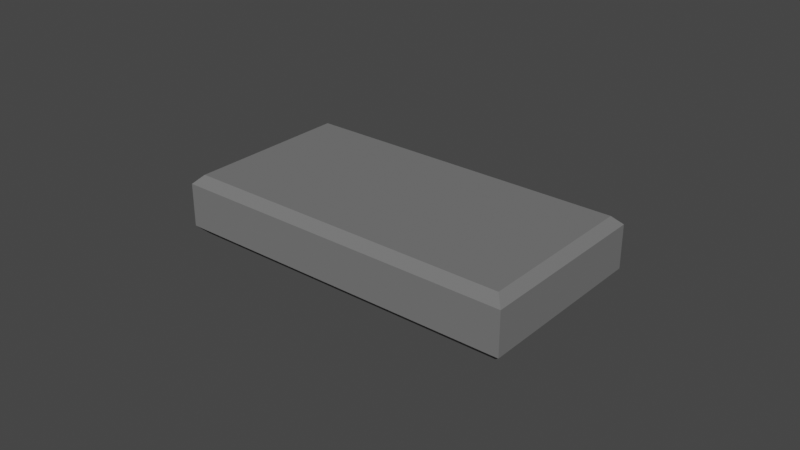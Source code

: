 # Source: workpiece.blend  (saved by Blender 2.82.7; exported with 4.5.12 LTS)
import bpy
from mathutils import Matrix  # noqa: F401  (used for matrix-valued properties, if any)

bpy.ops.wm.read_factory_settings(use_empty=True)
scene = bpy.context.scene
scene.name = 'Scene'

# ---- materials (node trees are filled in below, after node groups)
mat_material_002 = bpy.data.materials.new('Material.002')
mat_material_002.alpha_threshold = 0.0
mat_material_002.use_transparent_shadow = False
mat_material_002.diffuse_color = (0.1764, 0.1764, 0.1764, 1.0)
mat_material_002.roughness = 0.5

# ---- material node trees

# ---- world
world_world = bpy.data.worlds.new('World'); scene.world = world_world
world_world.use_nodes = True; world_world.node_tree.nodes.clear()
_N = world_world.node_tree.nodes; _L = world_world.node_tree.links
n0 = _N.new('ShaderNodeOutputWorld'); n0.name = 'World Output'; n0.location = (300, 300)
n1 = _N.new('ShaderNodeBackground'); n1.name = 'Background'; n1.location = (10, 300)
n1.inputs[0].default_value = (0.05088, 0.05088, 0.05088, 1.0)
_L.new(n1.outputs[0], n0.inputs[0])
n0.is_active_output = True
world_world.color = (0.05088, 0.05088, 0.05088)
world_world.use_sun_shadow = False
world_world.sun_shadow_jitter_overblur = 0.0

# ---- meshes
me_workpiece = bpy.data.meshes.new('Workpiece')
me_workpiece.from_pydata([(0.002838, 0.05655, 0.06128), (-1.091e-07, 0.05939, 0.05845), (0.002838, 0.002838, 0.06128), (0.0, 0.0, 0.05845), (0.1102, 0.05655, 0.06128), (0.1102, 0.002838, 0.06128), (0.113, 0.05939, 0.05845), (0.113, 0.0, 0.05845), (0.113, 0.0, 0.04441), (0.1102, 0.002838, 0.04157), (0.113, 0.05939, 0.04441), (0.1102, 0.05655, 0.04157), (0.002838, 0.002838, 0.04157), (0.002838, 0.05655, 0.04157), (0.0, 0.0, 0.04441), (0.0, 0.05939, 0.04441), (0.0, 0.05939, 0.05845), (0.113, 1.237e-07, 0.04441), (0.0, 1.091e-07, 0.05845), (0.0, 0.05939, 0.04441)], [], [(0, 1, 2), (2, 1, 3), (4, 0, 5), (5, 0, 2), (6, 4, 7), (7, 4, 5), (8, 9, 10), (10, 9, 11), (9, 12, 11), (11, 12, 13), (12, 14, 13), (13, 14, 15), (15, 16, 10), (10, 16, 6), (14, 8, 3), (3, 8, 7), (16, 15, 3), (3, 15, 14), (10, 6, 8), (8, 6, 7), (14, 12, 17), (17, 12, 9), (7, 5, 18), (18, 5, 2), (4, 6, 0), (0, 6, 16), (13, 19, 11), (11, 19, 10)])
me_workpiece.materials.append(mat_material_002)
me_workpiece.use_remesh_fix_poles = True
me_workpiece.use_remesh_preserve_attributes = False
me_workpiece.use_mirror_vertex_groups = False
me_workpiece.update()

# ---- objects
ob_workpiece = bpy.data.objects.new('Workpiece', me_workpiece)

# ---- transforms, parenting, visibility, modifiers, constraints
ob_workpiece.location = (0.0, -0.02953, -0.04118)
ob_workpiece.lineart.crease_threshold = 0.0

# ---- collection membership
scene.collection.objects.link(ob_workpiece)

# ---- scene / render settings (as saved in the file)
scene.frame_start = 1; scene.frame_end = 250; scene.frame_set(1)
scene.render.engine = 'BLENDER_EEVEE_NEXT'
scene.cycles.use_denoising = False
scene.cycles.samples = 128
scene.cycles.sampling_pattern = 'TABULATED_SOBOL'
scene.cycles.use_adaptive_sampling = False
scene.cycles.use_light_tree = False
scene.view_settings.view_transform = 'Filmic'
bpy.context.view_layer.update()

# ---- added for rendering (the .blend has no active camera and no usable light): camera, sun
cam_auto = bpy.data.cameras.new('AutoCamera')
cam_auto.lens = 50.0
cam_auto.sensor_width = 36.0
cam_auto.clip_end = 1000.0
ob_auto_camera = bpy.data.objects.new('AutoCamera', cam_auto)
scene.collection.objects.link(ob_auto_camera)
ob_auto_camera.location = (0.241556, -0.221891, 0.158286)
ob_auto_camera.rotation_euler = (1.09748, -7.21219e-08, 0.694738)
scene.camera = ob_auto_camera
light_auto_sun = bpy.data.lights.new('AutoSun', 'SUN')
light_auto_sun.energy = 3.0
light_auto_sun.angle = 0.0523599
ob_auto_sun = bpy.data.objects.new('AutoSun', light_auto_sun)
scene.collection.objects.link(ob_auto_sun)
ob_auto_sun.rotation_euler = (0.872665, 0.174533, 0.523599)
bpy.context.view_layer.update()
